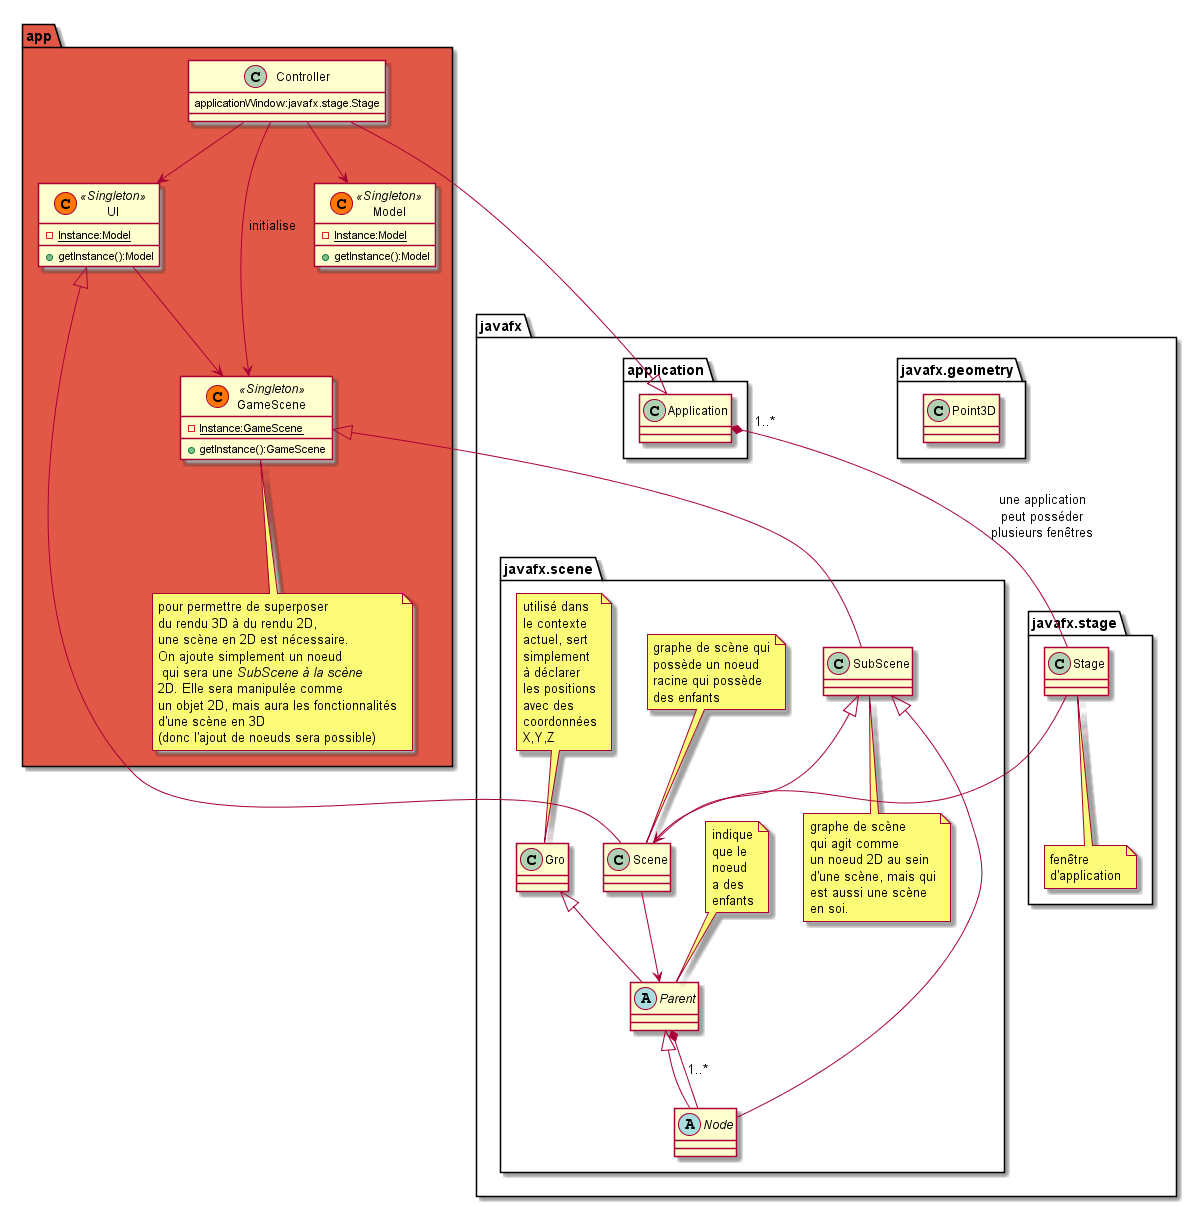

The diagram above was rendered by PlantUML. Its source (embedded in the PNG):
@startuml
package javafx{
    
    package javafx.stage{
        class Stage
        note bottom:fenêtre\nd'application
    }

    package javafx.scene #ffffff{
        class Scene
        note top:graphe de scène qui\npossède un noeud\nracine qui possède\ndes enfants
        Stage --> Scene
        
        
        abstract class Node{

        }
        Parent *-- Node:"1..*"

        class SubScene
        note bottom:graphe de scène\nqui agit comme\nun noeud 2D au sein\nd'une scène, mais qui\nest aussi une scène\nen soi.
        SubScene <|-- Node
        SubScene <|-- Scene

        abstract class Parent
        note top:indique\nque le\nnoeud\na des\nenfants 
        Parent <|--Node
        Scene --> Parent
        
        class Gro
        note top:utilisé dans\nle contexte\nactuel, sert\nsimplement\nà déclarer\nles positions\navec des\ncoordonnées\nX,Y,Z 
        Gro <|-- Parent
    }
    
    package javafx.geometry{
        class Point3D
    }
    package application{
        class Application{
        
        }
        Application "    1..*" *-- Stage: "une application\npeut posséder\nplusieurs fenêtres"
    }
}

package app #e25846{
    skinparam stereotypeCBackgroundColor<<Singleton>> #FF7700
    class Model<<Singleton>>{
        - {static} Instance:Model
        + getInstance():Model
    }
    class UI<<Singleton>>{
        - {static} Instance:Model
        + getInstance():Model
    }
    UI <|-- Scene
    class GameScene<<Singleton>>{
        - {static} Instance:GameScene
        + getInstance():GameScene
    }
    note bottom:pour permettre de superposer\ndu rendu 3D à du rendu 2D,\nune scène en 2D est nécessaire.\nOn ajoute simplement un noeud\n qui sera une <i>SubScene à la scène\n2D. Elle sera manipulée comme\nun objet 2D, mais aura les fonctionnalités\nd'une scène en 3D\n(donc l'ajout de noeuds sera possible)
    GameScene <|-- SubScene
    
    UI --> GameScene
    class Controller{
        applicationWindow:javafx.stage.Stage
    }
    Controller --> UI
    Controller --> GameScene: "initialise"
    Controller --> Model
    Controller --|> Application
}
@enduml